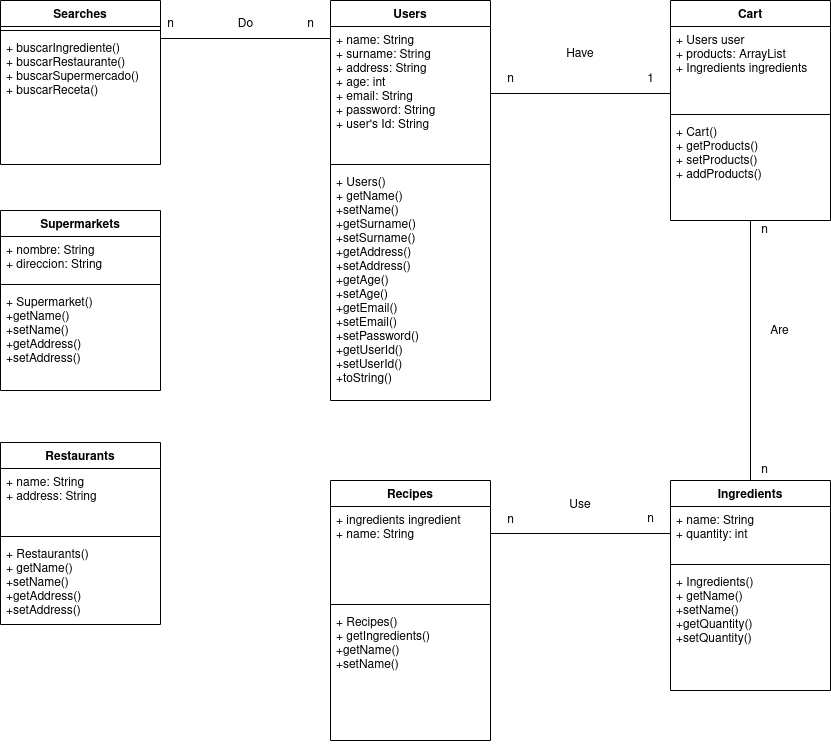

The diagram above was exported from draw.io. Its source (the exported page's mxGraphModel, read from the mxfile embedded in the PNG):
<mxGraphModel dx="2249" dy="665" grid="1" gridSize="10" guides="1" tooltips="1" connect="1" arrows="1" fold="1" page="1" pageScale="1" pageWidth="827" pageHeight="1169" math="0" shadow="0">
  <root>
    <mxCell id="WIyWlLk6GJQsqaUBKTNV-0" />
    <mxCell id="WIyWlLk6GJQsqaUBKTNV-1" parent="WIyWlLk6GJQsqaUBKTNV-0" />
    <mxCell id="NHha-KuGidbknp0avN51-3" value="Users" style="swimlane;fontStyle=1;align=center;verticalAlign=top;childLayout=stackLayout;horizontal=1;startSize=26;horizontalStack=0;resizeParent=1;resizeParentMax=0;resizeLast=0;collapsible=1;marginBottom=0;" parent="WIyWlLk6GJQsqaUBKTNV-1" vertex="1">
      <mxGeometry x="60" y="80" width="160" height="400" as="geometry" />
    </mxCell>
    <mxCell id="NHha-KuGidbknp0avN51-4" value="+ name: String&#10;+ surname: String&#10;+ address: String&#10;+ age: int&#10;+ email: String&#10;+ password: String&#10;+ user's Id: String&#10;" style="text;strokeColor=none;fillColor=none;align=left;verticalAlign=top;spacingLeft=4;spacingRight=4;overflow=hidden;rotatable=0;points=[[0,0.5],[1,0.5]];portConstraint=eastwest;" parent="NHha-KuGidbknp0avN51-3" vertex="1">
      <mxGeometry y="26" width="160" height="134" as="geometry" />
    </mxCell>
    <mxCell id="NHha-KuGidbknp0avN51-5" value="" style="line;strokeWidth=1;fillColor=none;align=left;verticalAlign=middle;spacingTop=-1;spacingLeft=3;spacingRight=3;rotatable=0;labelPosition=right;points=[];portConstraint=eastwest;" parent="NHha-KuGidbknp0avN51-3" vertex="1">
      <mxGeometry y="160" width="160" height="8" as="geometry" />
    </mxCell>
    <mxCell id="NHha-KuGidbknp0avN51-6" value="+ Users()&#10;+ getName()&#10;+setName()&#10;+getSurname()&#10;+setSurname()&#10;+getAddress()&#10;+setAddress()&#10;+getAge()&#10;+setAge()&#10;+getEmail()&#10;+setEmail()&#10;+setPassword()&#10;+getUserId()&#10;+setUserId()&#10;+toString()" style="text;strokeColor=none;fillColor=none;align=left;verticalAlign=top;spacingLeft=4;spacingRight=4;overflow=hidden;rotatable=0;points=[[0,0.5],[1,0.5]];portConstraint=eastwest;" parent="NHha-KuGidbknp0avN51-3" vertex="1">
      <mxGeometry y="168" width="160" height="232" as="geometry" />
    </mxCell>
    <mxCell id="NHha-KuGidbknp0avN51-7" value="Recipes" style="swimlane;fontStyle=1;align=center;verticalAlign=top;childLayout=stackLayout;horizontal=1;startSize=26;horizontalStack=0;resizeParent=1;resizeParentMax=0;resizeLast=0;collapsible=1;marginBottom=0;" parent="WIyWlLk6GJQsqaUBKTNV-1" vertex="1">
      <mxGeometry x="60" y="560" width="160" height="260" as="geometry" />
    </mxCell>
    <mxCell id="NHha-KuGidbknp0avN51-8" value="+ ingredients ingredient&#10;+ name: String" style="text;strokeColor=none;fillColor=none;align=left;verticalAlign=top;spacingLeft=4;spacingRight=4;overflow=hidden;rotatable=0;points=[[0,0.5],[1,0.5]];portConstraint=eastwest;" parent="NHha-KuGidbknp0avN51-7" vertex="1">
      <mxGeometry y="26" width="160" height="94" as="geometry" />
    </mxCell>
    <mxCell id="NHha-KuGidbknp0avN51-9" value="" style="line;strokeWidth=1;fillColor=none;align=left;verticalAlign=middle;spacingTop=-1;spacingLeft=3;spacingRight=3;rotatable=0;labelPosition=right;points=[];portConstraint=eastwest;" parent="NHha-KuGidbknp0avN51-7" vertex="1">
      <mxGeometry y="120" width="160" height="8" as="geometry" />
    </mxCell>
    <mxCell id="NHha-KuGidbknp0avN51-10" value="+ Recipes()&#10;+ getIngredients()&#10;+getName()&#10;+setName()" style="text;strokeColor=none;fillColor=none;align=left;verticalAlign=top;spacingLeft=4;spacingRight=4;overflow=hidden;rotatable=0;points=[[0,0.5],[1,0.5]];portConstraint=eastwest;" parent="NHha-KuGidbknp0avN51-7" vertex="1">
      <mxGeometry y="128" width="160" height="132" as="geometry" />
    </mxCell>
    <mxCell id="NHha-KuGidbknp0avN51-11" value="Ingredients" style="swimlane;fontStyle=1;align=center;verticalAlign=top;childLayout=stackLayout;horizontal=1;startSize=26;horizontalStack=0;resizeParent=1;resizeParentMax=0;resizeLast=0;collapsible=1;marginBottom=0;" parent="WIyWlLk6GJQsqaUBKTNV-1" vertex="1">
      <mxGeometry x="400" y="560" width="160" height="210" as="geometry" />
    </mxCell>
    <mxCell id="NHha-KuGidbknp0avN51-12" value="+ name: String&#10;+ quantity: int" style="text;strokeColor=none;fillColor=none;align=left;verticalAlign=top;spacingLeft=4;spacingRight=4;overflow=hidden;rotatable=0;points=[[0,0.5],[1,0.5]];portConstraint=eastwest;" parent="NHha-KuGidbknp0avN51-11" vertex="1">
      <mxGeometry y="26" width="160" height="54" as="geometry" />
    </mxCell>
    <mxCell id="NHha-KuGidbknp0avN51-13" value="" style="line;strokeWidth=1;fillColor=none;align=left;verticalAlign=middle;spacingTop=-1;spacingLeft=3;spacingRight=3;rotatable=0;labelPosition=right;points=[];portConstraint=eastwest;" parent="NHha-KuGidbknp0avN51-11" vertex="1">
      <mxGeometry y="80" width="160" height="8" as="geometry" />
    </mxCell>
    <mxCell id="NHha-KuGidbknp0avN51-14" value="+ Ingredients()&#10;+ getName()&#10;+setName()&#10;+getQuantity()&#10;+setQuantity()" style="text;strokeColor=none;fillColor=none;align=left;verticalAlign=top;spacingLeft=4;spacingRight=4;overflow=hidden;rotatable=0;points=[[0,0.5],[1,0.5]];portConstraint=eastwest;" parent="NHha-KuGidbknp0avN51-11" vertex="1">
      <mxGeometry y="88" width="160" height="122" as="geometry" />
    </mxCell>
    <mxCell id="NHha-KuGidbknp0avN51-15" value="Restaurants" style="swimlane;fontStyle=1;align=center;verticalAlign=top;childLayout=stackLayout;horizontal=1;startSize=26;horizontalStack=0;resizeParent=1;resizeParentMax=0;resizeLast=0;collapsible=1;marginBottom=0;" parent="WIyWlLk6GJQsqaUBKTNV-1" vertex="1">
      <mxGeometry x="-270" y="522" width="160" height="182" as="geometry" />
    </mxCell>
    <mxCell id="NHha-KuGidbknp0avN51-16" value="+ name: String&#10;+ address: String" style="text;strokeColor=none;fillColor=none;align=left;verticalAlign=top;spacingLeft=4;spacingRight=4;overflow=hidden;rotatable=0;points=[[0,0.5],[1,0.5]];portConstraint=eastwest;" parent="NHha-KuGidbknp0avN51-15" vertex="1">
      <mxGeometry y="26" width="160" height="64" as="geometry" />
    </mxCell>
    <mxCell id="NHha-KuGidbknp0avN51-17" value="" style="line;strokeWidth=1;fillColor=none;align=left;verticalAlign=middle;spacingTop=-1;spacingLeft=3;spacingRight=3;rotatable=0;labelPosition=right;points=[];portConstraint=eastwest;" parent="NHha-KuGidbknp0avN51-15" vertex="1">
      <mxGeometry y="90" width="160" height="8" as="geometry" />
    </mxCell>
    <mxCell id="NHha-KuGidbknp0avN51-18" value="+ Restaurants()&#10;+ getName()&#10;+setName()&#10;+getAddress()&#10;+setAddress()" style="text;strokeColor=none;fillColor=none;align=left;verticalAlign=top;spacingLeft=4;spacingRight=4;overflow=hidden;rotatable=0;points=[[0,0.5],[1,0.5]];portConstraint=eastwest;" parent="NHha-KuGidbknp0avN51-15" vertex="1">
      <mxGeometry y="98" width="160" height="84" as="geometry" />
    </mxCell>
    <mxCell id="NHha-KuGidbknp0avN51-19" value="Supermarkets" style="swimlane;fontStyle=1;align=center;verticalAlign=top;childLayout=stackLayout;horizontal=1;startSize=26;horizontalStack=0;resizeParent=1;resizeParentMax=0;resizeLast=0;collapsible=1;marginBottom=0;" parent="WIyWlLk6GJQsqaUBKTNV-1" vertex="1">
      <mxGeometry x="-270" y="290" width="160" height="180" as="geometry" />
    </mxCell>
    <mxCell id="NHha-KuGidbknp0avN51-20" value="+ nombre: String&#10;+ direccion: String" style="text;strokeColor=none;fillColor=none;align=left;verticalAlign=top;spacingLeft=4;spacingRight=4;overflow=hidden;rotatable=0;points=[[0,0.5],[1,0.5]];portConstraint=eastwest;" parent="NHha-KuGidbknp0avN51-19" vertex="1">
      <mxGeometry y="26" width="160" height="44" as="geometry" />
    </mxCell>
    <mxCell id="NHha-KuGidbknp0avN51-21" value="" style="line;strokeWidth=1;fillColor=none;align=left;verticalAlign=middle;spacingTop=-1;spacingLeft=3;spacingRight=3;rotatable=0;labelPosition=right;points=[];portConstraint=eastwest;" parent="NHha-KuGidbknp0avN51-19" vertex="1">
      <mxGeometry y="70" width="160" height="8" as="geometry" />
    </mxCell>
    <mxCell id="NHha-KuGidbknp0avN51-22" value="+ Supermarket()&#10;+getName()&#10;+setName()&#10;+getAddress()&#10;+setAddress()" style="text;strokeColor=none;fillColor=none;align=left;verticalAlign=top;spacingLeft=4;spacingRight=4;overflow=hidden;rotatable=0;points=[[0,0.5],[1,0.5]];portConstraint=eastwest;" parent="NHha-KuGidbknp0avN51-19" vertex="1">
      <mxGeometry y="78" width="160" height="102" as="geometry" />
    </mxCell>
    <mxCell id="NHha-KuGidbknp0avN51-23" value="Cart" style="swimlane;fontStyle=1;align=center;verticalAlign=top;childLayout=stackLayout;horizontal=1;startSize=26;horizontalStack=0;resizeParent=1;resizeParentMax=0;resizeLast=0;collapsible=1;marginBottom=0;" parent="WIyWlLk6GJQsqaUBKTNV-1" vertex="1">
      <mxGeometry x="400" y="80" width="160" height="220" as="geometry" />
    </mxCell>
    <mxCell id="NHha-KuGidbknp0avN51-24" value="+ Users user&#10;+ products: ArrayList&#10;+ Ingredients ingredients" style="text;strokeColor=none;fillColor=none;align=left;verticalAlign=top;spacingLeft=4;spacingRight=4;overflow=hidden;rotatable=0;points=[[0,0.5],[1,0.5]];portConstraint=eastwest;" parent="NHha-KuGidbknp0avN51-23" vertex="1">
      <mxGeometry y="26" width="160" height="84" as="geometry" />
    </mxCell>
    <mxCell id="NHha-KuGidbknp0avN51-25" value="" style="line;strokeWidth=1;fillColor=none;align=left;verticalAlign=middle;spacingTop=-1;spacingLeft=3;spacingRight=3;rotatable=0;labelPosition=right;points=[];portConstraint=eastwest;" parent="NHha-KuGidbknp0avN51-23" vertex="1">
      <mxGeometry y="110" width="160" height="8" as="geometry" />
    </mxCell>
    <mxCell id="NHha-KuGidbknp0avN51-26" value="+ Cart()&#10;+ getProducts()&#10;+ setProducts()&#10;+ addProducts()" style="text;strokeColor=none;fillColor=none;align=left;verticalAlign=top;spacingLeft=4;spacingRight=4;overflow=hidden;rotatable=0;points=[[0,0.5],[1,0.5]];portConstraint=eastwest;" parent="NHha-KuGidbknp0avN51-23" vertex="1">
      <mxGeometry y="118" width="160" height="102" as="geometry" />
    </mxCell>
    <mxCell id="SGK4NV2ekHCXwjF1PNQK-3" value="" style="line;strokeWidth=1;fillColor=none;align=left;verticalAlign=middle;spacingTop=-1;spacingLeft=3;spacingRight=3;rotatable=0;labelPosition=right;points=[];portConstraint=eastwest;" parent="WIyWlLk6GJQsqaUBKTNV-1" vertex="1">
      <mxGeometry x="220" y="169" width="180" height="8" as="geometry" />
    </mxCell>
    <mxCell id="SGK4NV2ekHCXwjF1PNQK-5" value="Have" style="text;html=1;strokeColor=none;fillColor=none;align=center;verticalAlign=middle;whiteSpace=wrap;rounded=0;" parent="WIyWlLk6GJQsqaUBKTNV-1" vertex="1">
      <mxGeometry x="280" y="119" width="60" height="30" as="geometry" />
    </mxCell>
    <mxCell id="SGK4NV2ekHCXwjF1PNQK-7" value="n" style="text;html=1;align=center;verticalAlign=middle;resizable=0;points=[];autosize=1;strokeColor=none;fillColor=none;" parent="WIyWlLk6GJQsqaUBKTNV-1" vertex="1">
      <mxGeometry x="230" y="149" width="20" height="20" as="geometry" />
    </mxCell>
    <mxCell id="SGK4NV2ekHCXwjF1PNQK-9" value="" style="line;strokeWidth=1;fillColor=none;align=left;verticalAlign=middle;spacingTop=-1;spacingLeft=3;spacingRight=3;rotatable=0;labelPosition=right;points=[];portConstraint=eastwest;" parent="WIyWlLk6GJQsqaUBKTNV-1" vertex="1">
      <mxGeometry x="220" y="609" width="180" height="8" as="geometry" />
    </mxCell>
    <mxCell id="SGK4NV2ekHCXwjF1PNQK-10" value="Use" style="text;html=1;strokeColor=none;fillColor=none;align=center;verticalAlign=middle;whiteSpace=wrap;rounded=0;" parent="WIyWlLk6GJQsqaUBKTNV-1" vertex="1">
      <mxGeometry x="280" y="570" width="60" height="30" as="geometry" />
    </mxCell>
    <mxCell id="SGK4NV2ekHCXwjF1PNQK-11" value="n" style="text;html=1;align=center;verticalAlign=middle;resizable=0;points=[];autosize=1;strokeColor=none;fillColor=none;" parent="WIyWlLk6GJQsqaUBKTNV-1" vertex="1">
      <mxGeometry x="230" y="590" width="20" height="20" as="geometry" />
    </mxCell>
    <mxCell id="SGK4NV2ekHCXwjF1PNQK-12" value="n" style="text;html=1;align=center;verticalAlign=middle;resizable=0;points=[];autosize=1;strokeColor=none;fillColor=none;" parent="WIyWlLk6GJQsqaUBKTNV-1" vertex="1">
      <mxGeometry x="370" y="589" width="20" height="20" as="geometry" />
    </mxCell>
    <mxCell id="SGK4NV2ekHCXwjF1PNQK-13" value="1" style="text;html=1;align=center;verticalAlign=middle;resizable=0;points=[];autosize=1;strokeColor=none;fillColor=none;" parent="WIyWlLk6GJQsqaUBKTNV-1" vertex="1">
      <mxGeometry x="370" y="149" width="20" height="20" as="geometry" />
    </mxCell>
    <mxCell id="SGK4NV2ekHCXwjF1PNQK-14" value="" style="line;strokeWidth=1;fillColor=none;align=left;verticalAlign=middle;spacingTop=-1;spacingLeft=3;spacingRight=3;rotatable=0;labelPosition=right;points=[];portConstraint=eastwest;flipV=1;flipH=1;direction=south;" parent="WIyWlLk6GJQsqaUBKTNV-1" vertex="1">
      <mxGeometry x="476" y="300" width="8" height="260" as="geometry" />
    </mxCell>
    <mxCell id="SGK4NV2ekHCXwjF1PNQK-15" value="Are" style="text;html=1;align=center;verticalAlign=middle;resizable=0;points=[];autosize=1;strokeColor=none;fillColor=none;" parent="WIyWlLk6GJQsqaUBKTNV-1" vertex="1">
      <mxGeometry x="494" y="401" width="30" height="20" as="geometry" />
    </mxCell>
    <mxCell id="SGK4NV2ekHCXwjF1PNQK-16" value="n" style="text;html=1;align=center;verticalAlign=middle;resizable=0;points=[];autosize=1;strokeColor=none;fillColor=none;" parent="WIyWlLk6GJQsqaUBKTNV-1" vertex="1">
      <mxGeometry x="484" y="300" width="20" height="20" as="geometry" />
    </mxCell>
    <mxCell id="SGK4NV2ekHCXwjF1PNQK-17" value="n" style="text;html=1;align=center;verticalAlign=middle;resizable=0;points=[];autosize=1;strokeColor=none;fillColor=none;" parent="WIyWlLk6GJQsqaUBKTNV-1" vertex="1">
      <mxGeometry x="484" y="540" width="20" height="20" as="geometry" />
    </mxCell>
    <mxCell id="SGK4NV2ekHCXwjF1PNQK-18" value="Searches " style="swimlane;fontStyle=1;align=center;verticalAlign=top;childLayout=stackLayout;horizontal=1;startSize=26;horizontalStack=0;resizeParent=1;resizeParentMax=0;resizeLast=0;collapsible=1;marginBottom=0;" parent="WIyWlLk6GJQsqaUBKTNV-1" vertex="1">
      <mxGeometry x="-270" y="80" width="160" height="164" as="geometry">
        <mxRectangle x="-250" y="80" width="100" height="26" as="alternateBounds" />
      </mxGeometry>
    </mxCell>
    <mxCell id="SGK4NV2ekHCXwjF1PNQK-20" value="" style="line;strokeWidth=1;fillColor=none;align=left;verticalAlign=middle;spacingTop=-1;spacingLeft=3;spacingRight=3;rotatable=0;labelPosition=right;points=[];portConstraint=eastwest;" parent="SGK4NV2ekHCXwjF1PNQK-18" vertex="1">
      <mxGeometry y="26" width="160" height="8" as="geometry" />
    </mxCell>
    <mxCell id="SGK4NV2ekHCXwjF1PNQK-21" value="+ buscarIngrediente()&#10;+ buscarRestaurante()&#10;+ buscarSupermercado()&#10;+ buscarReceta()" style="text;strokeColor=none;fillColor=none;align=left;verticalAlign=top;spacingLeft=4;spacingRight=4;overflow=hidden;rotatable=0;points=[[0,0.5],[1,0.5]];portConstraint=eastwest;" parent="SGK4NV2ekHCXwjF1PNQK-18" vertex="1">
      <mxGeometry y="34" width="160" height="130" as="geometry" />
    </mxCell>
    <mxCell id="SGK4NV2ekHCXwjF1PNQK-27" value="" style="line;strokeWidth=1;fillColor=none;align=left;verticalAlign=middle;spacingTop=-1;spacingLeft=3;spacingRight=3;rotatable=0;labelPosition=right;points=[];portConstraint=eastwest;" parent="WIyWlLk6GJQsqaUBKTNV-1" vertex="1">
      <mxGeometry x="-110" y="114" width="170" height="8" as="geometry" />
    </mxCell>
    <mxCell id="SGK4NV2ekHCXwjF1PNQK-28" value="Do" style="text;html=1;align=center;verticalAlign=middle;resizable=0;points=[];autosize=1;strokeColor=none;fillColor=none;" parent="WIyWlLk6GJQsqaUBKTNV-1" vertex="1">
      <mxGeometry x="-40" y="94" width="30" height="20" as="geometry" />
    </mxCell>
    <mxCell id="SGK4NV2ekHCXwjF1PNQK-29" value="n" style="text;html=1;align=center;verticalAlign=middle;resizable=0;points=[];autosize=1;strokeColor=none;fillColor=none;" parent="WIyWlLk6GJQsqaUBKTNV-1" vertex="1">
      <mxGeometry x="-110" y="94" width="20" height="20" as="geometry" />
    </mxCell>
    <mxCell id="SGK4NV2ekHCXwjF1PNQK-30" value="n" style="text;html=1;align=center;verticalAlign=middle;resizable=0;points=[];autosize=1;strokeColor=none;fillColor=none;" parent="WIyWlLk6GJQsqaUBKTNV-1" vertex="1">
      <mxGeometry x="30" y="94" width="20" height="20" as="geometry" />
    </mxCell>
  </root>
</mxGraphModel>